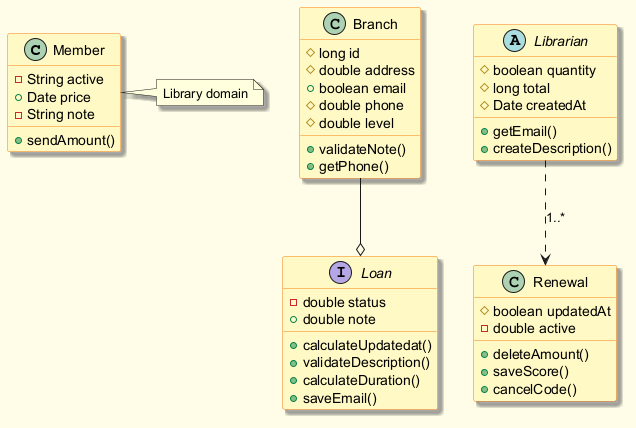

The diagram above was rendered by PlantUML. Its source (embedded in the PNG):
@startuml
skinparam backgroundColor #FFFDE7
skinparam classBackgroundColor #FFF9C4
skinparam classBorderColor #F57F17
skinparam shadowing true
class Member {
  -String active
  +Date price
  -String note
  +sendAmount()
}
interface Loan {
  -double status
  +double note
  +calculateUpdatedat()
  +validateDescription()
  +calculateDuration()
  +saveEmail()
}
abstract class Librarian {
  #boolean quantity
  #long total
  #Date createdAt
  +getEmail()
  +createDescription()
}
class Renewal {
  #boolean updatedAt
  -double active
  +deleteAmount()
  +saveScore()
  +cancelCode()
}
class Branch {
  #long id
  #double address
  +boolean email
  #double phone
  #double level
  +validateNote()
  +getPhone()
}
Librarian ..> Renewal : "1..*"
Branch --o Loan
note right of Member : Library domain
@enduml